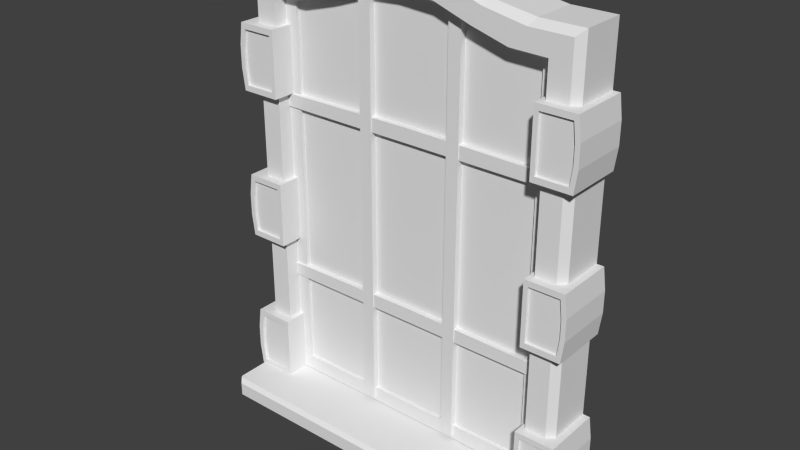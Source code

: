 # Source: Window_03.blend  (saved by Blender 2.71.0; exported with 4.5.12 LTS)
import bpy
from mathutils import Matrix  # noqa: F401  (used for matrix-valued properties, if any)

bpy.ops.wm.read_factory_settings(use_empty=True)
scene = bpy.context.scene
scene.name = 'Scene'

# ---- collections
col_collection_1 = bpy.data.collections.new('Collection 1'); scene.collection.children.link(col_collection_1)

# ---- materials (node trees are filled in below, after node groups)
mat_glas = bpy.data.materials.new('Glas')
mat_glas.alpha_threshold = 0.0
mat_glas.use_transparent_shadow = False
mat_glas.roughness = 0.5
mat_glas.line_color = (0.0, 0.0, 0.0, 1.0)
mat_window = bpy.data.materials.new('Window')
mat_window.alpha_threshold = 0.0
mat_window.use_transparent_shadow = False
mat_window.roughness = 0.5
mat_window.line_color = (0.0, 0.0, 0.0, 1.0)

# ---- material node trees

# ---- world
world_world = bpy.data.worlds.new('World'); scene.world = world_world
world_world.color = (0.05088, 0.05088, 0.05088)
world_world.use_sun_shadow = False
world_world.sun_shadow_jitter_overblur = 0.0
world_world.cycles.sampling_method = 'MANUAL'
world_world.cycles.sample_map_resolution = 256

# ---- meshes
me_cube = bpy.data.meshes.new('Cube')
me_cube.from_pydata([(0.3193, 0.0859, 0.02226), (0.3193, 0.0859, 0.8201), (0.2678, -0.008534, 0.02226), (0.2678, -0.008534, 0.7706), (0.2678, 0.02743, 0.02226), (0.2678, 0.02743, 0.7706), (0.3283, 0.0859, -0.01757), (0.3283, 0.0859, 0.02226), (0.3283, -0.08737, -0.01757), (0.319, -0.09801, -0.01047), (0.3252, -0.0909, -0.01757), (0.0, -0.08737, 0.02226), (0.3252, -0.0909, 0.02226), (0.319, -0.09801, 0.01515), (0.3193, 0.003927, 0.02226), (0.3066, -0.008534, 0.02226), (0.3066, -0.008534, 0.8079), (0.3193, 0.003927, 0.8201), (0.2588, -0.02499, 0.5872), (0.2588, 0.0859, 0.5872), (0.3324, 0.0859, 0.5872), (0.3324, -0.02499, 0.5872), (0.2588, -0.02499, 0.7096), (0.2588, 0.0859, 0.7096), (0.3324, 0.0859, 0.7096), (0.3324, -0.02499, 0.7096), (0.0, 0.0859, 0.8672), (0.0, 0.0859, 0.02226), (0.0, -0.008534, 0.8185), (0.0, 0.02743, 0.8185), (0.0, 0.003927, 0.8672), (0.0, -0.008534, 0.8551), (0.0, 0.0859, -0.01757), (0.0, -0.09801, -0.01047), (0.0, -0.0909, -0.01757), (0.0, -0.0909, 0.02226), (0.0, -0.09801, 0.01515), (0.0, -0.08737, -0.01757), (0.3283, -0.08737, 0.02226), (0.2588, -0.02499, 0.628), (0.2588, -0.02499, 0.6688), (0.2588, 0.0859, 0.6688), (0.2588, 0.0859, 0.628), (0.3378, 0.0859, 0.6688), (0.3378, 0.0859, 0.628), (0.3378, -0.02499, 0.6688), (0.3378, -0.02499, 0.628), (0.2668, -0.02012, 0.598), (0.3251, -0.02012, 0.598), (0.2668, -0.02012, 0.6987), (0.3251, -0.02012, 0.6987), (0.2668, -0.02012, 0.6316), (0.2668, -0.02012, 0.6652), (0.3291, -0.02012, 0.6652), (0.3291, -0.02012, 0.6316), (0.3291, -0.02499, 0.6316), (0.3291, -0.02499, 0.6652), (0.2668, -0.02499, 0.6652), (0.2668, -0.02499, 0.6316), (0.3251, -0.02499, 0.6987), (0.2668, -0.02499, 0.6987), (0.3251, -0.02499, 0.598), (0.2668, -0.02499, 0.598), (0.2588, -0.02499, 0.01956), (0.2588, 0.0859, 0.01956), (0.3324, 0.0859, 0.01956), (0.3324, -0.02499, 0.01956), (0.2588, -0.02499, 0.1419), (0.2588, 0.0859, 0.1419), (0.3324, 0.0859, 0.1419), (0.3324, -0.02499, 0.1419), (0.2588, -0.02499, 0.06034), (0.2588, -0.02499, 0.1011), (0.2588, 0.0859, 0.1011), (0.2588, 0.0859, 0.06034), (0.3378, 0.0859, 0.1011), (0.3378, 0.0859, 0.06034), (0.3378, -0.02499, 0.1011), (0.3378, -0.02499, 0.06034), (0.2668, -0.02012, 0.03039), (0.3251, -0.02012, 0.03039), (0.2668, -0.02012, 0.1311), (0.3251, -0.02012, 0.1311), (0.2668, -0.02012, 0.06394), (0.2668, -0.02012, 0.0975), (0.3291, -0.02012, 0.0975), (0.3291, -0.02012, 0.06394), (0.3291, -0.02499, 0.06394), (0.3291, -0.02499, 0.0975), (0.2668, -0.02499, 0.0975), (0.2668, -0.02499, 0.06394), (0.3251, -0.02499, 0.1311), (0.2668, -0.02499, 0.1311), (0.3251, -0.02499, 0.03039), (0.2668, -0.02499, 0.03039), (0.2588, -0.02499, 0.3043), (0.2588, 0.0859, 0.3043), (0.3324, 0.0859, 0.3043), (0.3324, -0.02499, 0.3043), (0.2588, -0.02499, 0.4267), (0.2588, 0.0859, 0.4267), (0.3324, 0.0859, 0.4267), (0.3324, -0.02499, 0.4267), (0.2588, -0.02499, 0.3451), (0.2588, -0.02499, 0.3859), (0.2588, 0.0859, 0.3859), (0.2588, 0.0859, 0.3451), (0.3378, 0.0859, 0.3859), (0.3378, 0.0859, 0.3451), (0.3378, -0.02499, 0.3859), (0.3378, -0.02499, 0.3451), (0.2668, -0.02012, 0.3152), (0.3251, -0.02012, 0.3152), (0.2668, -0.02012, 0.4158), (0.3251, -0.02012, 0.4158), (0.2668, -0.02012, 0.3487), (0.2668, -0.02012, 0.3823), (0.3291, -0.02012, 0.3823), (0.3291, -0.02012, 0.3487), (0.3291, -0.02499, 0.3487), (0.3291, -0.02499, 0.3823), (0.2668, -0.02499, 0.3823), (0.2668, -0.02499, 0.3487), (0.3251, -0.02499, 0.4158), (0.2668, -0.02499, 0.4158), (0.3251, -0.02499, 0.3152), (0.2668, -0.02499, 0.3152), (0.0, 0.01859, 0.02325), (0.2433, 0.01859, 0.7522), (0.0, 0.01859, 0.0515), (0.2931, 0.01859, 0.7804), (0.0, 0.01859, 0.8281), (0.2931, 0.01859, 0.02325), (0.0, 0.01859, 0.8006), (0.2433, 0.01859, 0.0515), (0.2433, 0.02545, 0.7522), (0.0, 0.02545, 0.0515), (0.0, 0.02545, 0.8006), (0.2433, 0.02545, 0.0515), (0.2859, 0.03903, 0.8051), (0.0, 0.03903, -0.001458), (0.0, 0.03903, 0.8523), (0.2859, 0.03903, -0.001458), (0.1013, 0.08743, 0.03074), (0.1013, 0.01388, 0.03074), (0.1013, 0.08743, 0.8118), (0.1013, 0.01388, 0.8141), (0.07762, 0.08743, 0.03074), (0.07762, 0.01388, 0.03074), (0.07762, 0.08743, 0.8195), (0.07762, 0.01388, 0.8225), (0.0, 0.08894, 0.5627), (0.0, 0.01539, 0.563), (0.2691, 0.08894, 0.5627), (0.2691, 0.01539, 0.5627), (0.0, 0.08894, 0.5878), (0.0, 0.01539, 0.5897), (0.2691, 0.08894, 0.5864), (0.2691, 0.01539, 0.5864), (0.07984, 0.0859, 0.8593), (0.1597, 0.0859, 0.8336), (0.2395, 0.0859, 0.8202), (0.07666, -0.008534, 0.8481), (0.1533, -0.008534, 0.8229), (0.23, -0.008534, 0.8083), (0.06695, -0.008534, 0.8141), (0.1339, -0.008534, 0.7911), (0.2009, -0.008534, 0.7722), (0.06695, 0.02743, 0.8141), (0.1339, 0.02743, 0.7911), (0.2009, 0.02743, 0.7729), (0.07984, 0.003927, 0.8593), (0.1597, 0.003927, 0.8336), (0.2395, 0.003927, 0.8202), (0.184, 0.01859, 0.756), (0.1231, 0.01859, 0.7761), (0.06231, 0.01859, 0.7971), (0.06231, 0.01859, 0.0515), (0.1231, 0.01859, 0.0515), (0.184, 0.01859, 0.0515), (0.07507, 0.01859, 0.02325), (0.1483, 0.01859, 0.02325), (0.2216, 0.01859, 0.02325), (0.2216, 0.01859, 0.7808), (0.1483, 0.01859, 0.7967), (0.07507, 0.01859, 0.8212), (0.184, 0.02545, 0.756), (0.1231, 0.02545, 0.7761), (0.06231, 0.02545, 0.7971), (0.06231, 0.02545, 0.0515), (0.1231, 0.02545, 0.0515), (0.184, 0.02545, 0.0515), (0.0, 0.08894, 0.227), (0.0, 0.01539, 0.2272), (0.2691, 0.08894, 0.227), (0.2691, 0.01539, 0.227), (0.0, 0.08894, 0.2521), (0.0, 0.01539, 0.254), (0.2691, 0.08894, 0.2507), (0.2691, 0.01539, 0.2507)], [], [(1, 17, 14, 0), (15, 16, 3, 2), (2, 3, 5, 4), (10, 12, 13, 9), (16, 15, 14, 17), (39, 42, 19, 18), (44, 46, 21, 20), (40, 39, 58, 57), (18, 19, 20, 21), (25, 24, 23, 22), (171, 159, 26, 30), (162, 31, 28, 165), (165, 28, 29, 168), (171, 30, 31, 162), (13, 36, 33, 9), (9, 33, 34, 10), (12, 35, 36, 13), (10, 34, 37, 8), (38, 12, 10, 8), (38, 11, 35, 12), (7, 38, 8, 6), (6, 8, 37, 32), (27, 11, 38, 7), (22, 23, 41, 40), (40, 41, 42, 39), (24, 25, 45, 43), (43, 45, 46, 44), (45, 25, 59, 56), (46, 45, 56, 55), (57, 58, 51, 52), (54, 51, 47, 48), (50, 49, 52, 53), (58, 62, 47, 51), (60, 57, 52, 49), (21, 46, 55, 61), (22, 40, 57, 60), (59, 60, 49, 50), (25, 22, 60, 59), (61, 55, 54, 48), (18, 21, 61, 62), (55, 56, 53, 54), (53, 52, 51, 54), (39, 18, 62, 58), (62, 61, 48, 47), (56, 59, 50, 53), (71, 74, 64, 63), (76, 78, 66, 65), (72, 71, 90, 89), (63, 64, 65, 66), (70, 69, 68, 67), (67, 68, 73, 72), (72, 73, 74, 71), (69, 70, 77, 75), (75, 77, 78, 76), (77, 70, 91, 88), (78, 77, 88, 87), (89, 90, 83, 84), (86, 83, 79, 80), (82, 81, 84, 85), (90, 94, 79, 83), (92, 89, 84, 81), (66, 78, 87, 93), (67, 72, 89, 92), (91, 92, 81, 82), (70, 67, 92, 91), (93, 87, 86, 80), (63, 66, 93, 94), (87, 88, 85, 86), (85, 84, 83, 86), (71, 63, 94, 90), (94, 93, 80, 79), (88, 91, 82, 85), (103, 106, 96, 95), (108, 110, 98, 97), (104, 103, 122, 121), (95, 96, 97, 98), (102, 101, 100, 99), (99, 100, 105, 104), (104, 105, 106, 103), (101, 102, 109, 107), (107, 109, 110, 108), (109, 102, 123, 120), (110, 109, 120, 119), (121, 122, 115, 116), (118, 115, 111, 112), (114, 113, 116, 117), (122, 126, 111, 115), (124, 121, 116, 113), (98, 110, 119, 125), (99, 104, 121, 124), (123, 124, 113, 114), (102, 99, 124, 123), (125, 119, 118, 112), (95, 98, 125, 126), (119, 120, 117, 118), (117, 116, 115, 118), (103, 95, 126, 122), (126, 125, 112, 111), (120, 123, 114, 117), (188, 137, 136, 189), (179, 134, 138, 191), (182, 132, 134, 179), (185, 131, 133, 176), (132, 130, 128, 134), (176, 133, 137, 188), (134, 128, 135, 138), (139, 141, 140, 142), (145, 146, 144, 143), (149, 150, 148, 147), (146, 150, 148, 144), (153, 154, 152, 151), (157, 158, 156, 155), (154, 158, 156, 152), (17, 1, 161, 173), (173, 161, 160, 172), (172, 160, 159, 171), (16, 164, 167, 3), (164, 163, 166, 167), (163, 162, 165, 166), (3, 167, 170, 5), (167, 166, 169, 170), (166, 165, 168, 169), (17, 173, 164, 16), (173, 172, 163, 164), (172, 171, 162, 163), (135, 186, 191, 138), (186, 187, 190, 191), (187, 188, 189, 190), (129, 177, 189, 136), (177, 178, 190, 189), (178, 179, 191, 190), (127, 180, 177, 129), (180, 181, 178, 177), (181, 182, 179, 178), (130, 183, 174, 128), (183, 184, 175, 174), (184, 185, 176, 175), (128, 174, 186, 135), (174, 175, 187, 186), (175, 176, 188, 187), (194, 195, 193, 192), (198, 199, 197, 196), (195, 199, 197, 193)])
me_cube.polygons.foreach_set('material_index', [1, 1, 1, 1, 1, 1, 1, 1, 1, 1, 1, 1, 1, 1, 1, 1, 1, 1, 1, 1, 1, 1, 1, 1, 1, 1, 1, 1, 1, 1, 1, 1, 1, 1, 1, 1, 1, 1, 1, 1, 1, 1, 1, 1, 1, 1, 1, 1, 1, 1, 1, 1, 1, 1, 1, 1, 1, 1, 1, 1, 1, 1, 1, 1, 1, 1, 1, 1, 1, 1, 1, 1, 1, 1, 1, 1, 1, 1, 1, 1, 1, 1, 1, 1, 1, 1, 1, 1, 1, 1, 1, 1, 1, 1, 1, 1, 1, 1, 1, 1, 1, 1, 1, 1, 1, 1, 1, 1, 1, 1, 1, 1, 1, 1, 1, 1, 1, 1, 1, 1, 1, 1, 1, 1, 1, 1, 1, 1, 1, 1, 1, 1, 1, 1, 1, 1, 1, 1, 1, 1, 1, 1, 1])
_uv = me_cube.uv_layers.new(name='UVMap')
_uv.uv.foreach_set('vector', [0.9817, 0.8464, 0.8958, 0.8464, 0.8961, 0.01013, 0.982, 0.01016, 0.8774, 0.01012, 0.8771, 0.8336, 0.8365, 0.7945, 0.8367, 0.01011, 0.8367, 0.01011, 0.8365, 0.7945, 0.7988, 0.7945, 0.799, 0.0101, 0.2909, 0.258, 0.2394, 0.2574, 0.2507, 0.2456, 0.2793, 0.2465, 0.8771, 0.8336, 0.8774, 0.01012, 0.8961, 0.01013, 0.8958, 0.8464, 0.1417, 0.8996, 0.1417, 1.0, 0.1048, 1.0, 0.1048, 0.8994, 0.1415, 0.7224, 0.1422, 0.8211, 0.1058, 0.8237, 0.1037, 0.7229, 0.1786, 0.8996, 0.1417, 0.8996, 0.145, 0.8924, 0.1753, 0.8924, 0.1004, 0.8949, 2.736e-09, 0.8934, 0.0009992, 0.8268, 0.1014, 0.8283, 0.219, 0.828, 0.3198, 0.8263, 0.3209, 0.8931, 0.22, 0.8948, 0.7351, 0.9043, 0.7355, 0.9902, 0.6824, 0.9904, 0.682, 0.9045, 0.7317, 0.886, 0.6819, 0.8862, 0.6817, 0.8471, 0.7214, 0.847, 0.7214, 0.847, 0.6817, 0.8471, 0.6815, 0.8094, 0.7212, 0.8093, 0.7351, 0.9043, 0.682, 0.9045, 0.6819, 0.8862, 0.7317, 0.886, 0.2507, 0.2456, 0.2468, 0.002301, 0.2824, 0.002307, 0.2793, 0.2465, 0.2793, 0.2465, 0.2824, 0.002307, 0.2958, 0.002502, 0.2909, 0.258, 0.2394, 0.2574, 0.2336, 0.002573, 0.2468, 0.002301, 0.2507, 0.2456, 0.2909, 0.258, 0.2958, 0.002502, 0.3006, 0.002599, 0.2952, 0.2652, 0.2353, 0.2639, 0.2394, 0.2574, 0.2909, 0.258, 0.2952, 0.2652, 0.2353, 0.2639, 0.2287, 0.002693, 0.2336, 0.002573, 0.2394, 0.2574, 0.2295, 0.5244, 0.2353, 0.2639, 0.2952, 0.2652, 0.2893, 0.5257, 0.51, 0.2697, 0.2952, 0.2652, 0.3006, 0.002599, 0.5155, 0.007044, 0.01504, 0.008075, 0.2287, 0.002693, 0.2353, 0.2639, 0.02162, 0.2693, 0.2155, 0.8993, 0.2157, 0.9999, 0.1787, 1.0, 0.1786, 0.8996, 0.1786, 0.8996, 0.1787, 1.0, 0.1417, 1.0, 0.1417, 0.8996, 0.216, 0.7231, 0.2145, 0.823, 0.1778, 0.8209, 0.1789, 0.7225, 0.1789, 0.7225, 0.1778, 0.8209, 0.1422, 0.8211, 0.1415, 0.7224, 0.1778, 0.8209, 0.2145, 0.823, 0.2051, 0.8304, 0.1749, 0.8285, 0.1422, 0.8211, 0.1778, 0.8209, 0.1749, 0.8285, 0.1452, 0.8289, 0.1753, 0.8924, 0.145, 0.8924, 0.145, 0.888, 0.1753, 0.888, 0.1454, 0.8331, 0.145, 0.888, 0.1147, 0.8878, 0.1155, 0.8351, 0.2048, 0.8348, 0.2057, 0.8878, 0.1753, 0.888, 0.1748, 0.8329, 0.145, 0.8924, 0.1147, 0.8922, 0.1147, 0.8878, 0.145, 0.888, 0.2057, 0.8922, 0.1753, 0.8924, 0.1753, 0.888, 0.2057, 0.8878, 0.1058, 0.8237, 0.1422, 0.8211, 0.1452, 0.8289, 0.1152, 0.8309, 0.2155, 0.8993, 0.1786, 0.8996, 0.1753, 0.8924, 0.2057, 0.8922, 0.2092, 0.8348, 0.2101, 0.8877, 0.2057, 0.8878, 0.2048, 0.8348, 0.219, 0.828, 0.22, 0.8948, 0.2101, 0.8877, 0.2092, 0.8348, 0.1152, 0.8309, 0.1452, 0.8289, 0.1454, 0.8331, 0.1155, 0.8351, 0.1004, 0.8949, 0.1014, 0.8283, 0.1111, 0.8351, 0.1103, 0.8878, 0.1452, 0.8289, 0.1749, 0.8285, 0.1748, 0.8329, 0.1454, 0.8331, 0.1748, 0.8329, 0.1753, 0.888, 0.145, 0.888, 0.1454, 0.8331, 0.1417, 0.8996, 0.1048, 0.8994, 0.1147, 0.8922, 0.145, 0.8924, 0.1103, 0.8878, 0.1111, 0.8351, 0.1155, 0.8351, 0.1147, 0.8878, 0.1749, 0.8285, 0.2051, 0.8304, 0.2048, 0.8348, 0.1748, 0.8329, 0.1417, 0.6108, 0.1417, 0.7112, 0.1048, 0.7112, 0.1048, 0.6107, 0.1415, 0.4336, 0.1422, 0.5323, 0.1058, 0.5349, 0.1037, 0.4341, 0.1786, 0.6108, 0.1417, 0.6108, 0.145, 0.6036, 0.1753, 0.6036, 0.1004, 0.6061, 0.0, 0.6046, 0.001004, 0.538, 0.1014, 0.5395, 0.219, 0.5392, 0.3198, 0.5375, 0.3209, 0.6044, 0.22, 0.606, 0.2156, 0.6106, 0.2157, 0.7112, 0.1787, 0.7112, 0.1786, 0.6108, 0.1786, 0.6108, 0.1787, 0.7112, 0.1417, 0.7112, 0.1417, 0.6108, 0.216, 0.4343, 0.2145, 0.5342, 0.1779, 0.5321, 0.1789, 0.4338, 0.1789, 0.4338, 0.1779, 0.5321, 0.1422, 0.5323, 0.1415, 0.4336, 0.1779, 0.5321, 0.2145, 0.5342, 0.2051, 0.5416, 0.1749, 0.5398, 0.1422, 0.5323, 0.1779, 0.5321, 0.1749, 0.5398, 0.1452, 0.5401, 0.1753, 0.6036, 0.145, 0.6036, 0.145, 0.5992, 0.1753, 0.5992, 0.1454, 0.5443, 0.145, 0.5992, 0.1147, 0.5991, 0.1155, 0.5463, 0.2048, 0.546, 0.2057, 0.599, 0.1753, 0.5992, 0.1748, 0.5441, 0.145, 0.6036, 0.1147, 0.6035, 0.1147, 0.5991, 0.145, 0.5992, 0.2057, 0.6034, 0.1753, 0.6036, 0.1753, 0.5992, 0.2057, 0.599, 0.1058, 0.5349, 0.1422, 0.5323, 0.1452, 0.5401, 0.1152, 0.5421, 0.2156, 0.6106, 0.1786, 0.6108, 0.1753, 0.6036, 0.2057, 0.6034, 0.2092, 0.546, 0.2101, 0.5989, 0.2057, 0.599, 0.2048, 0.546, 0.219, 0.5392, 0.22, 0.606, 0.2101, 0.5989, 0.2092, 0.546, 0.1152, 0.5421, 0.1452, 0.5401, 0.1454, 0.5443, 0.1155, 0.5463, 0.1004, 0.6061, 0.1014, 0.5395, 0.1111, 0.5463, 0.1103, 0.599, 0.1452, 0.5401, 0.1749, 0.5398, 0.1748, 0.5441, 0.1454, 0.5443, 0.1748, 0.5441, 0.1753, 0.5992, 0.145, 0.5992, 0.1454, 0.5443, 0.1417, 0.6108, 0.1048, 0.6107, 0.1147, 0.6035, 0.145, 0.6036, 0.1103, 0.599, 0.1111, 0.5463, 0.1155, 0.5463, 0.1147, 0.5991, 0.1749, 0.5398, 0.2051, 0.5416, 0.2048, 0.546, 0.1748, 0.5441, 0.3263, 0.7416, 0.2259, 0.7416, 0.226, 0.7046, 0.3265, 0.7047, 0.5035, 0.7414, 0.4048, 0.7421, 0.4023, 0.7056, 0.503, 0.7035, 0.3263, 0.7785, 0.3263, 0.7416, 0.3335, 0.7449, 0.3336, 0.7752, 0.3311, 0.7002, 0.3326, 0.5998, 0.3991, 0.6008, 0.3976, 0.7012, 0.398, 0.8188, 0.3996, 0.9196, 0.3328, 0.9207, 0.3311, 0.8199, 0.3266, 0.8154, 0.226, 0.8156, 0.2259, 0.7786, 0.3263, 0.7785, 0.3263, 0.7785, 0.2259, 0.7786, 0.2259, 0.7416, 0.3263, 0.7416, 0.5028, 0.8158, 0.4029, 0.8143, 0.405, 0.7777, 0.5034, 0.7788, 0.5034, 0.7788, 0.405, 0.7777, 0.4048, 0.7421, 0.5035, 0.7414, 0.405, 0.7777, 0.4029, 0.8143, 0.3955, 0.8049, 0.3974, 0.7748, 0.4048, 0.7421, 0.405, 0.7777, 0.3974, 0.7748, 0.3971, 0.7451, 0.3336, 0.7752, 0.3335, 0.7449, 0.3379, 0.7449, 0.338, 0.7752, 0.3928, 0.7452, 0.3379, 0.7449, 0.3381, 0.7146, 0.3908, 0.7154, 0.3911, 0.8047, 0.3382, 0.8055, 0.338, 0.7752, 0.393, 0.7747, 0.3335, 0.7449, 0.3337, 0.7145, 0.3381, 0.7146, 0.3379, 0.7449, 0.3338, 0.8055, 0.3336, 0.7752, 0.338, 0.7752, 0.3382, 0.8055, 0.4023, 0.7056, 0.4048, 0.7421, 0.3971, 0.7451, 0.395, 0.7151, 0.3266, 0.8154, 0.3263, 0.7785, 0.3336, 0.7752, 0.3338, 0.8055, 0.3912, 0.8091, 0.3382, 0.8099, 0.3382, 0.8055, 0.3911, 0.8047, 0.398, 0.8188, 0.3311, 0.8199, 0.3382, 0.8099, 0.3912, 0.8091, 0.395, 0.7151, 0.3971, 0.7451, 0.3928, 0.7452, 0.3908, 0.7154, 0.3311, 0.7002, 0.3976, 0.7012, 0.3909, 0.711, 0.3381, 0.7102, 0.3971, 0.7451, 0.3974, 0.7748, 0.393, 0.7747, 0.3928, 0.7452, 0.393, 0.7747, 0.338, 0.7752, 0.3379, 0.7449, 0.3928, 0.7452, 0.3263, 0.7416, 0.3265, 0.7047, 0.3337, 0.7145, 0.3335, 0.7449, 0.3381, 0.7102, 0.3909, 0.711, 0.3908, 0.7154, 0.3381, 0.7146, 0.3974, 0.7748, 0.3955, 0.8049, 0.3911, 0.8047, 0.393, 0.7747, 0.6356, 0.7712, 0.6028, 0.7712, 0.6028, 0.04642, 0.6356, 0.04642, 0.7012, 0.03932, 0.734, 0.03932, 0.734, 0.04642, 0.7012, 0.04642, 0.7399, 0.0101, 0.7856, 0.0101, 0.734, 0.03932, 0.7012, 0.03932, 0.6485, 0.8075, 0.6028, 0.8075, 0.6028, 0.7783, 0.6356, 0.7783, 0.7982, 0.01712, 0.7982, 0.8004, 0.7467, 0.7711, 0.7467, 0.04634, 0.6356, 0.7783, 0.6028, 0.7783, 0.6028, 0.7712, 0.6356, 0.7712, 0.7467, 0.04634, 0.7467, 0.7711, 0.734, 0.7712, 0.734, 0.04642, 0.5753, 0.6783, 0.481, 0.6783, 0.481, 0.2903, 0.5753, 0.2903, 0.4558, 0.6758, 0.4242, 0.6758, 0.4242, 0.3531, 0.4558, 0.3531, 0.4558, 0.6758, 0.4242, 0.6758, 0.4242, 0.3531, 0.4558, 0.3531, 0.4242, 0.6758, 0.418, 0.6758, 0.418, 0.3531, 0.4242, 0.3531, 0.4558, 0.6758, 0.4242, 0.6758, 0.4242, 0.3531, 0.4558, 0.3531, 0.4558, 0.6758, 0.4242, 0.6758, 0.4242, 0.3531, 0.4558, 0.3531, 0.4242, 0.6758, 0.418, 0.6758, 0.418, 0.3531, 0.4242, 0.3531, 0.8946, 0.9036, 0.895, 0.9895, 0.8419, 0.9897, 0.8415, 0.9038, 0.8415, 0.9038, 0.8419, 0.9897, 0.7887, 0.99, 0.7883, 0.904, 0.7883, 0.904, 0.7887, 0.99, 0.7355, 0.9902, 0.7351, 0.9043, 0.8812, 0.8853, 0.8314, 0.8856, 0.8007, 0.8466, 0.8403, 0.8464, 0.8314, 0.8856, 0.7816, 0.8858, 0.761, 0.8468, 0.8007, 0.8466, 0.7816, 0.8858, 0.7317, 0.886, 0.7214, 0.847, 0.761, 0.8468, 0.8403, 0.8464, 0.8007, 0.8466, 0.8005, 0.8089, 0.8402, 0.8087, 0.8007, 0.8466, 0.761, 0.8468, 0.7609, 0.8091, 0.8005, 0.8089, 0.761, 0.8468, 0.7214, 0.847, 0.7212, 0.8093, 0.7609, 0.8091, 0.8946, 0.9036, 0.8415, 0.9038, 0.8314, 0.8856, 0.8812, 0.8853, 0.8415, 0.9038, 0.7883, 0.904, 0.7816, 0.8858, 0.8314, 0.8856, 0.7883, 0.904, 0.7351, 0.9043, 0.7317, 0.886, 0.7816, 0.8858, 0.734, 0.7712, 0.7012, 0.7712, 0.7012, 0.04642, 0.734, 0.04642, 0.7012, 0.7712, 0.6684, 0.7712, 0.6684, 0.04642, 0.7012, 0.04642, 0.6684, 0.7712, 0.6356, 0.7712, 0.6356, 0.04642, 0.6684, 0.04642, 0.6028, 0.03932, 0.6356, 0.03932, 0.6356, 0.04642, 0.6028, 0.04642, 0.6356, 0.03932, 0.6684, 0.03932, 0.6684, 0.04642, 0.6356, 0.04642, 0.6684, 0.03932, 0.7012, 0.03932, 0.7012, 0.04642, 0.6684, 0.04642, 0.6028, 0.0101, 0.6485, 0.0101, 0.6356, 0.03932, 0.6028, 0.03932, 0.6485, 0.0101, 0.6942, 0.0101, 0.6684, 0.03932, 0.6356, 0.03932, 0.6942, 0.0101, 0.7399, 0.0101, 0.7012, 0.03932, 0.6684, 0.03932, 0.7856, 0.8075, 0.7399, 0.8075, 0.7012, 0.7783, 0.734, 0.7783, 0.7399, 0.8075, 0.6942, 0.8075, 0.6684, 0.7783, 0.7012, 0.7783, 0.6942, 0.8075, 0.6485, 0.8075, 0.6356, 0.7783, 0.6684, 0.7783, 0.734, 0.7783, 0.7012, 0.7783, 0.7012, 0.7712, 0.734, 0.7712, 0.7012, 0.7783, 0.6684, 0.7783, 0.6684, 0.7712, 0.7012, 0.7712, 0.6684, 0.7783, 0.6356, 0.7783, 0.6356, 0.7712, 0.6684, 0.7712, 0.4558, 0.6758, 0.4242, 0.6758, 0.4242, 0.3531, 0.4558, 0.3531, 0.4558, 0.6758, 0.4242, 0.6758, 0.4242, 0.3531, 0.4558, 0.3531, 0.4242, 0.6758, 0.418, 0.6758, 0.418, 0.3531, 0.4242, 0.3531])
me_cube.materials.append(mat_glas)
me_cube.materials.append(mat_window)
me_cube.use_remesh_preserve_volume = False
me_cube.use_remesh_preserve_attributes = False
me_cube.use_mirror_vertex_groups = False
me_cube.update()

# ---- objects
ob_cube_001 = bpy.data.objects.new('Cube.001', me_cube)

# ---- transforms, parenting, visibility, modifiers, constraints
ob_cube_001.location = (0.0, 0.0, 0.0)
ob_cube_001.lineart.crease_threshold = 0.0
_m = ob_cube_001.modifiers.new('Mirror', 'MIRROR')
_m.use_clip = True

# ---- collection membership
col_collection_1.objects.link(ob_cube_001)

# ---- scene / render settings (as saved in the file)
scene.frame_start = 1; scene.frame_end = 250; scene.frame_set(65)
scene.render.engine = 'BLENDER_EEVEE_NEXT'
scene.render.image_settings.color_depth = '16'
scene.render.image_settings.compression = 100
scene.render.resolution_percentage = 50
scene.render.dither_intensity = 0.0
scene.cycles.use_denoising = False
scene.cycles.samples = 10
scene.cycles.sampling_pattern = 'TABULATED_SOBOL'
scene.cycles.light_sampling_threshold = 0.0
scene.cycles.use_adaptive_sampling = False
scene.cycles.use_light_tree = False
scene.cycles.blur_glossy = 0.0
scene.cycles.volume_bounces = 1
scene.cycles.pixel_filter_type = 'GAUSSIAN'
scene.cycles.sample_clamp_indirect = 0.0
scene.view_settings.view_transform = 'Standard'
bpy.context.view_layer.update()

# ---- added for rendering (the .blend has no active camera and no usable light): camera, sun
cam_auto = bpy.data.cameras.new('AutoCamera')
cam_auto.lens = 50.0
cam_auto.sensor_width = 36.0
cam_auto.clip_end = 1000.0
ob_auto_camera = bpy.data.objects.new('AutoCamera', cam_auto)
scene.collection.objects.link(ob_auto_camera)
ob_auto_camera.location = (1.0444, -1.25781, 1.26036)
ob_auto_camera.rotation_euler = (1.09748, -7.21219e-08, 0.694738)
scene.camera = ob_auto_camera
light_auto_sun = bpy.data.lights.new('AutoSun', 'SUN')
light_auto_sun.energy = 3.0
light_auto_sun.angle = 0.0523599
ob_auto_sun = bpy.data.objects.new('AutoSun', light_auto_sun)
scene.collection.objects.link(ob_auto_sun)
ob_auto_sun.rotation_euler = (0.872665, 0.174533, 0.523599)
bpy.context.view_layer.update()
